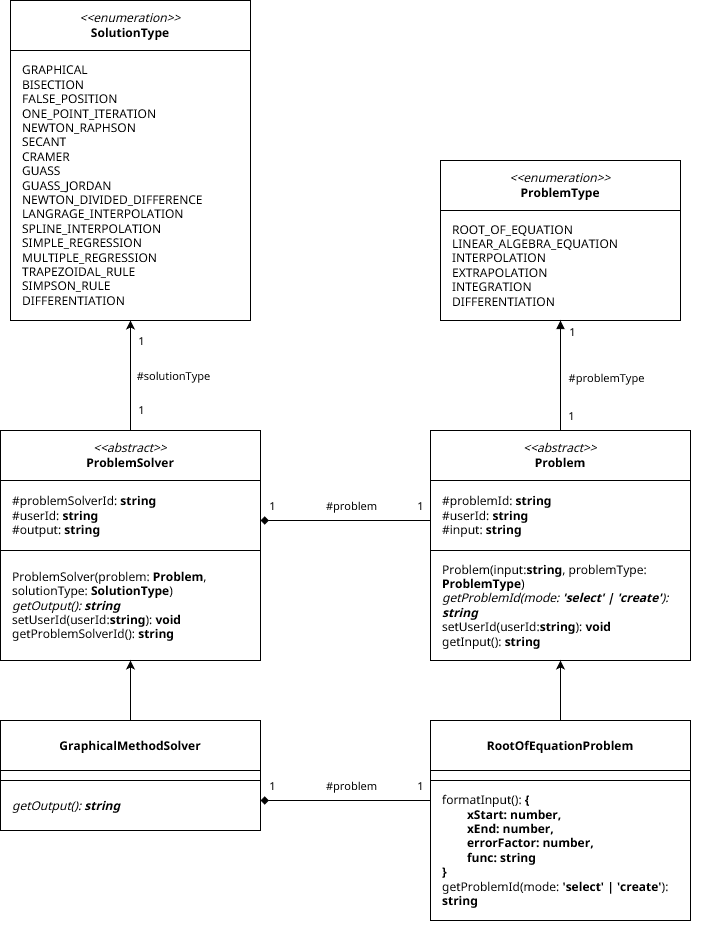

The diagram above was exported from draw.io. Its source (the exported page's mxGraphModel, read from the mxfile embedded in the PNG):
<mxGraphModel dx="4891" dy="2303" grid="1" gridSize="10" guides="1" tooltips="1" connect="1" arrows="1" fold="1" page="1" pageScale="1" pageWidth="850" pageHeight="1100" math="0" shadow="0">
  <root>
    <mxCell id="0" />
    <mxCell id="1" parent="0" />
    <mxCell id="2" value="" style="group;fontFamily=Noto sans Thai;fontSource=https%3A%2F%2Ffonts.googleapis.com%2Fcss%3Ffamily%3DNoto%2Bsans%2BThai;" vertex="1" connectable="0" parent="1">
      <mxGeometry x="-750" y="70" width="260" height="230" as="geometry" />
    </mxCell>
    <mxCell id="3" value="&lt;div&gt;&lt;i&gt;&amp;lt;&amp;lt;abstract&amp;gt;&amp;gt;&lt;/i&gt;&lt;/div&gt;&lt;div&gt;&lt;b&gt;Problem&lt;/b&gt;&lt;/div&gt;" style="rounded=0;whiteSpace=wrap;html=1;fontFamily=Noto sans Thai;fontSource=https%3A%2F%2Ffonts.googleapis.com%2Fcss%3Ffamily%3DNoto%2Bsans%2BThai;fillColor=default;glass=0;shadow=0;" vertex="1" parent="2">
      <mxGeometry x="-20" width="260" height="50" as="geometry" />
    </mxCell>
    <mxCell id="4" value="&lt;div&gt;#problemId: &lt;b&gt;string&lt;/b&gt;&lt;br&gt;&lt;/div&gt;&lt;div&gt;#userId: &lt;b&gt;string&lt;/b&gt;&lt;br&gt;&lt;/div&gt;&lt;div&gt;#input: &lt;b&gt;string&lt;/b&gt;&lt;br&gt;&lt;/div&gt;" style="rounded=0;whiteSpace=wrap;html=1;align=left;spacingLeft=10;fontFamily=Noto sans Thai;fontSource=https%3A%2F%2Ffonts.googleapis.com%2Fcss%3Ffamily%3DNoto%2Bsans%2BThai;fillColor=default;" vertex="1" parent="2">
      <mxGeometry x="-20" y="50" width="260" height="70" as="geometry" />
    </mxCell>
    <mxCell id="5" value="&lt;div&gt;Problem(input:&lt;b&gt;string&lt;/b&gt;, problemType: &lt;b&gt;ProblemType&lt;/b&gt;)&lt;/div&gt;&lt;div&gt;&lt;i&gt;getProblemId(mode: &lt;b&gt;'select' | 'create'&lt;/b&gt;): &lt;b&gt;string&lt;/b&gt;&lt;/i&gt;&lt;/div&gt;&lt;div&gt;setUserId(userId:&lt;b&gt;string&lt;/b&gt;): &lt;b&gt;void&lt;/b&gt;&lt;/div&gt;&lt;div&gt;getInput(): &lt;b&gt;string&lt;br&gt;&lt;/b&gt;&lt;/div&gt;" style="rounded=0;whiteSpace=wrap;html=1;align=left;spacingLeft=10;fontFamily=Noto sans Thai;fontSource=https%3A%2F%2Ffonts.googleapis.com%2Fcss%3Ffamily%3DNoto%2Bsans%2BThai;fillColor=default;spacingRight=10;" vertex="1" parent="2">
      <mxGeometry x="-20" y="120" width="260" height="110" as="geometry" />
    </mxCell>
    <mxCell id="6" value="" style="group;fontFamily=Noto sans Thai;fontSource=https%3A%2F%2Ffonts.googleapis.com%2Fcss%3Ffamily%3DNoto%2Bsans%2BThai;" vertex="1" connectable="0" parent="1">
      <mxGeometry x="-1180" y="70" width="260" height="230" as="geometry" />
    </mxCell>
    <mxCell id="7" value="&lt;div&gt;&lt;i&gt;&amp;lt;&amp;lt;abstract&amp;gt;&amp;gt;&lt;/i&gt;&lt;/div&gt;&lt;b&gt;ProblemSolver&lt;/b&gt;" style="rounded=0;whiteSpace=wrap;html=1;fontFamily=Noto sans Thai;fontSource=https%3A%2F%2Ffonts.googleapis.com%2Fcss%3Ffamily%3DNoto%2Bsans%2BThai;fillColor=default;glass=0;shadow=0;" vertex="1" parent="6">
      <mxGeometry x="-20" width="260" height="50" as="geometry" />
    </mxCell>
    <mxCell id="8" value="&lt;div&gt;#problemSolverId: &lt;b&gt;string&lt;/b&gt;&lt;br&gt;&lt;/div&gt;&lt;div&gt;#userId: &lt;b&gt;string&lt;/b&gt;&lt;br&gt;&lt;/div&gt;&lt;div&gt;#output: &lt;b&gt;string&lt;/b&gt;&lt;br&gt;&lt;/div&gt;" style="rounded=0;whiteSpace=wrap;html=1;align=left;spacingLeft=10;fontFamily=Noto sans Thai;fontSource=https%3A%2F%2Ffonts.googleapis.com%2Fcss%3Ffamily%3DNoto%2Bsans%2BThai;fillColor=default;" vertex="1" parent="6">
      <mxGeometry x="-20" y="50" width="260" height="70" as="geometry" />
    </mxCell>
    <mxCell id="9" value="&lt;div&gt;ProblemSolver(problem: &lt;b&gt;Problem&lt;/b&gt;, solutionType: &lt;b&gt;SolutionType&lt;/b&gt;)&lt;/div&gt;&lt;div&gt;&lt;i&gt;getOutput(): &lt;b&gt;string&lt;/b&gt;&lt;/i&gt;&lt;/div&gt;&lt;div&gt;setUserId(userId:&lt;b&gt;string&lt;/b&gt;): &lt;b&gt;void&lt;/b&gt;&lt;/div&gt;&lt;div&gt;getProblemSolverId(): &lt;b&gt;string&lt;br&gt;&lt;/b&gt;&lt;/div&gt;" style="rounded=0;whiteSpace=wrap;html=1;align=left;spacingLeft=10;fontFamily=Noto sans Thai;fontSource=https%3A%2F%2Ffonts.googleapis.com%2Fcss%3Ffamily%3DNoto%2Bsans%2BThai;fillColor=default;spacingRight=10;" vertex="1" parent="6">
      <mxGeometry x="-20" y="120" width="260" height="110" as="geometry" />
    </mxCell>
    <mxCell id="10" value="" style="group;fontFamily=Noto sans Thai;fontSource=https%3A%2F%2Ffonts.googleapis.com%2Fcss%3Ffamily%3DNoto%2Bsans%2BThai;" vertex="1" connectable="0" parent="1">
      <mxGeometry x="-750" y="360" width="260" height="230" as="geometry" />
    </mxCell>
    <mxCell id="11" value="&lt;b&gt;RootOfEquationProblem&lt;/b&gt;" style="rounded=0;whiteSpace=wrap;html=1;fontFamily=Noto sans Thai;fontSource=https%3A%2F%2Ffonts.googleapis.com%2Fcss%3Ffamily%3DNoto%2Bsans%2BThai;fillColor=default;glass=0;shadow=0;" vertex="1" parent="10">
      <mxGeometry x="-20" width="260" height="50" as="geometry" />
    </mxCell>
    <mxCell id="12" value="" style="rounded=0;whiteSpace=wrap;html=1;align=left;spacingLeft=10;fontFamily=Noto sans Thai;fontSource=https%3A%2F%2Ffonts.googleapis.com%2Fcss%3Ffamily%3DNoto%2Bsans%2BThai;fillColor=default;" vertex="1" parent="10">
      <mxGeometry x="-20" y="50" width="260" height="10" as="geometry" />
    </mxCell>
    <mxCell id="13" value="&lt;div&gt;formatInput(): &lt;b&gt;{&lt;/b&gt;&lt;/div&gt;&lt;div&gt;&lt;b&gt;&lt;span style=&quot;white-space: pre;&quot;&gt;&#09;&lt;/span&gt;xStart: number,&lt;/b&gt;&lt;/div&gt;&lt;div&gt;&lt;b&gt;&lt;span style=&quot;white-space: pre;&quot;&gt;&#09;&lt;/span&gt;xEnd: number,&lt;/b&gt;&lt;/div&gt;&lt;div&gt;&lt;b&gt;&lt;span style=&quot;white-space: pre;&quot;&gt;&#09;&lt;/span&gt;errorFactor: number,&lt;/b&gt;&lt;/div&gt;&lt;div&gt;&lt;b&gt;&lt;span style=&quot;white-space: pre;&quot;&gt;&#09;&lt;/span&gt;func: string&lt;/b&gt;&lt;/div&gt;&lt;div&gt;&lt;b&gt;}&lt;/b&gt;&lt;/div&gt;getProblemId(mode: &lt;b&gt;'select' | 'create'&lt;/b&gt;): &lt;b&gt;string&lt;/b&gt;" style="rounded=0;whiteSpace=wrap;html=1;align=left;spacingLeft=10;fontFamily=Noto sans Thai;fontSource=https%3A%2F%2Ffonts.googleapis.com%2Fcss%3Ffamily%3DNoto%2Bsans%2BThai;fillColor=default;spacingRight=10;" vertex="1" parent="10">
      <mxGeometry x="-20" y="60" width="260" height="140" as="geometry" />
    </mxCell>
    <mxCell id="14" style="edgeStyle=orthogonalEdgeStyle;rounded=0;orthogonalLoop=1;jettySize=auto;html=1;" edge="1" source="11" target="5" parent="1">
      <mxGeometry relative="1" as="geometry" />
    </mxCell>
    <mxCell id="15" value="" style="group;fontFamily=Noto sans Thai;fontSource=https%3A%2F%2Ffonts.googleapis.com%2Fcss%3Ffamily%3DNoto%2Bsans%2BThai;" vertex="1" connectable="0" parent="1">
      <mxGeometry x="-1180" y="360" width="260" height="230" as="geometry" />
    </mxCell>
    <mxCell id="16" value="&lt;b&gt;GraphicalMethodSolver&lt;/b&gt;" style="rounded=0;whiteSpace=wrap;html=1;fontFamily=Noto sans Thai;fontSource=https%3A%2F%2Ffonts.googleapis.com%2Fcss%3Ffamily%3DNoto%2Bsans%2BThai;fillColor=default;glass=0;shadow=0;" vertex="1" parent="15">
      <mxGeometry x="-20" width="260" height="50" as="geometry" />
    </mxCell>
    <mxCell id="17" value="" style="rounded=0;whiteSpace=wrap;html=1;align=left;spacingLeft=10;fontFamily=Noto sans Thai;fontSource=https%3A%2F%2Ffonts.googleapis.com%2Fcss%3Ffamily%3DNoto%2Bsans%2BThai;fillColor=default;" vertex="1" parent="15">
      <mxGeometry x="-20" y="50" width="260" height="10" as="geometry" />
    </mxCell>
    <mxCell id="18" value="&lt;div&gt;&lt;i&gt;getOutput(): &lt;b&gt;string&lt;/b&gt;&lt;/i&gt;&lt;/div&gt;" style="rounded=0;whiteSpace=wrap;html=1;align=left;spacingLeft=10;fontFamily=Noto sans Thai;fontSource=https%3A%2F%2Ffonts.googleapis.com%2Fcss%3Ffamily%3DNoto%2Bsans%2BThai;fillColor=default;spacingRight=10;" vertex="1" parent="15">
      <mxGeometry x="-20" y="60" width="260" height="50" as="geometry" />
    </mxCell>
    <mxCell id="19" style="edgeStyle=orthogonalEdgeStyle;rounded=0;orthogonalLoop=1;jettySize=auto;html=1;" edge="1" source="16" target="9" parent="1">
      <mxGeometry relative="1" as="geometry" />
    </mxCell>
    <mxCell id="20" style="edgeStyle=orthogonalEdgeStyle;rounded=0;orthogonalLoop=1;jettySize=auto;html=1;endArrow=diamond;endFill=1;fontFamily=Noto sans Thai;fontSource=https%3A%2F%2Ffonts.googleapis.com%2Fcss%3Ffamily%3DNoto%2Bsans%2BThai;" edge="1" parent="1">
      <mxGeometry relative="1" as="geometry">
        <mxPoint x="-770" y="160" as="sourcePoint" />
        <mxPoint x="-940" y="160" as="targetPoint" />
        <Array as="points" />
      </mxGeometry>
    </mxCell>
    <mxCell id="21" value="1" style="edgeLabel;html=1;align=center;verticalAlign=middle;resizable=0;points=[];fontFamily=Noto sans Thai;fontSource=https%3A%2F%2Ffonts.googleapis.com%2Fcss%3Ffamily%3DNoto%2Bsans%2BThai;" vertex="1" connectable="0" parent="20">
      <mxGeometry x="-0.8672" y="-2" relative="1" as="geometry">
        <mxPoint y="-13" as="offset" />
      </mxGeometry>
    </mxCell>
    <mxCell id="22" value="1" style="edgeLabel;html=1;align=center;verticalAlign=middle;resizable=0;points=[];fontFamily=Noto sans Thai;fontSource=https%3A%2F%2Ffonts.googleapis.com%2Fcss%3Ffamily%3DNoto%2Bsans%2BThai;" vertex="1" connectable="0" parent="20">
      <mxGeometry x="0.7261" y="1" relative="1" as="geometry">
        <mxPoint x="-13" y="-16" as="offset" />
      </mxGeometry>
    </mxCell>
    <mxCell id="23" value="#problem" style="edgeLabel;html=1;align=center;verticalAlign=middle;resizable=0;points=[];fontFamily=Noto sans Thai;fontSource=https%3A%2F%2Ffonts.googleapis.com%2Fcss%3Ffamily%3DNoto%2Bsans%2BThai;" vertex="1" connectable="0" parent="20">
      <mxGeometry x="0.0941" relative="1" as="geometry">
        <mxPoint x="13" y="-15" as="offset" />
      </mxGeometry>
    </mxCell>
    <mxCell id="24" style="edgeStyle=orthogonalEdgeStyle;rounded=0;orthogonalLoop=1;jettySize=auto;html=1;endArrow=diamond;endFill=1;fontFamily=Noto sans Thai;fontSource=https%3A%2F%2Ffonts.googleapis.com%2Fcss%3Ffamily%3DNoto%2Bsans%2BThai;" edge="1" parent="1">
      <mxGeometry relative="1" as="geometry">
        <mxPoint x="-770" y="440" as="sourcePoint" />
        <mxPoint x="-940" y="440" as="targetPoint" />
        <Array as="points" />
      </mxGeometry>
    </mxCell>
    <mxCell id="25" value="1" style="edgeLabel;html=1;align=center;verticalAlign=middle;resizable=0;points=[];fontFamily=Noto sans Thai;fontSource=https%3A%2F%2Ffonts.googleapis.com%2Fcss%3Ffamily%3DNoto%2Bsans%2BThai;" vertex="1" connectable="0" parent="24">
      <mxGeometry x="-0.8672" y="-2" relative="1" as="geometry">
        <mxPoint y="-13" as="offset" />
      </mxGeometry>
    </mxCell>
    <mxCell id="26" value="1" style="edgeLabel;html=1;align=center;verticalAlign=middle;resizable=0;points=[];fontFamily=Noto sans Thai;fontSource=https%3A%2F%2Ffonts.googleapis.com%2Fcss%3Ffamily%3DNoto%2Bsans%2BThai;" vertex="1" connectable="0" parent="24">
      <mxGeometry x="0.7261" y="1" relative="1" as="geometry">
        <mxPoint x="-13" y="-16" as="offset" />
      </mxGeometry>
    </mxCell>
    <mxCell id="27" value="#problem" style="edgeLabel;html=1;align=center;verticalAlign=middle;resizable=0;points=[];fontFamily=Noto sans Thai;fontSource=https%3A%2F%2Ffonts.googleapis.com%2Fcss%3Ffamily%3DNoto%2Bsans%2BThai;" vertex="1" connectable="0" parent="24">
      <mxGeometry x="0.0941" relative="1" as="geometry">
        <mxPoint x="13" y="-15" as="offset" />
      </mxGeometry>
    </mxCell>
    <mxCell id="28" style="edgeStyle=orthogonalEdgeStyle;rounded=0;orthogonalLoop=1;jettySize=auto;html=1;fontFamily=Noto sans Thai;fontSource=https%3A%2F%2Ffonts.googleapis.com%2Fcss%3Ffamily%3DNoto%2Bsans%2BThai;" edge="1" source="7" target="34" parent="1">
      <mxGeometry relative="1" as="geometry">
        <mxPoint x="-140" y="340" as="sourcePoint" />
        <Array as="points" />
      </mxGeometry>
    </mxCell>
    <mxCell id="29" value="1" style="edgeLabel;html=1;align=center;verticalAlign=middle;resizable=0;points=[];fontFamily=Noto sans Thai;fontSource=https%3A%2F%2Ffonts.googleapis.com%2Fcss%3Ffamily%3DNoto%2Bsans%2BThai;" vertex="1" connectable="0" parent="28">
      <mxGeometry x="0.758" y="-5" relative="1" as="geometry">
        <mxPoint x="5" y="7" as="offset" />
      </mxGeometry>
    </mxCell>
    <mxCell id="30" value="1" style="edgeLabel;html=1;align=center;verticalAlign=middle;resizable=0;points=[];fontFamily=Noto sans Thai;fontSource=https%3A%2F%2Ffonts.googleapis.com%2Fcss%3Ffamily%3DNoto%2Bsans%2BThai;" vertex="1" connectable="0" parent="28">
      <mxGeometry x="-0.8435" y="-3" relative="1" as="geometry">
        <mxPoint x="7" y="-12" as="offset" />
      </mxGeometry>
    </mxCell>
    <mxCell id="31" value="#solutionType" style="edgeLabel;html=1;align=center;verticalAlign=middle;resizable=0;points=[];fontFamily=Noto sans Thai;fontSource=https%3A%2F%2Ffonts.googleapis.com%2Fcss%3Ffamily%3DNoto%2Bsans%2BThai;" vertex="1" connectable="0" parent="28">
      <mxGeometry x="-0.0101" relative="1" as="geometry">
        <mxPoint x="42" y="-1" as="offset" />
      </mxGeometry>
    </mxCell>
    <mxCell id="32" value="" style="group" vertex="1" connectable="0" parent="1">
      <mxGeometry x="-1190" y="-360" width="240" height="320" as="geometry" />
    </mxCell>
    <mxCell id="33" value="&lt;div&gt;&lt;i&gt;&amp;lt;&amp;lt;enumeration&amp;gt;&amp;gt;&lt;/i&gt;&lt;/div&gt;&lt;div&gt;&lt;b&gt;SolutionType&lt;/b&gt;&lt;/div&gt;" style="rounded=0;whiteSpace=wrap;html=1;fontFamily=Noto sans Thai;fontSource=https%3A%2F%2Ffonts.googleapis.com%2Fcss%3Ffamily%3DNoto%2Bsans%2BThai;fillColor=default;glass=0;shadow=0;" vertex="1" parent="32">
      <mxGeometry width="240" height="50" as="geometry" />
    </mxCell>
    <mxCell id="34" value="GRAPHICAL&lt;br&gt;BISECTION&lt;br&gt;FALSE_POSITION&lt;br&gt;ONE_POINT_ITERATION&lt;br&gt;NEWTON_RAPHSON&lt;br&gt;SECANT&lt;br&gt;CRAMER&lt;br&gt;GUASS&lt;br&gt;GUASS_JORDAN&lt;br&gt;NEWTON_DIVIDED_DIFFERENCE&lt;br&gt;LANGRAGE_INTERPOLATION&lt;br&gt;SPLINE_INTERPOLATION&lt;br&gt;SIMPLE_REGRESSION&lt;br&gt;MULTIPLE_REGRESSION&lt;br&gt;TRAPEZOIDAL_RULE&lt;br&gt;SIMPSON_RULE&lt;br&gt;DIFFERENTIATION" style="rounded=0;whiteSpace=wrap;html=1;align=left;spacingLeft=10;fontFamily=Noto sans Thai;fontSource=https%3A%2F%2Ffonts.googleapis.com%2Fcss%3Ffamily%3DNoto%2Bsans%2BThai;fillColor=default;fontStyle=0" vertex="1" parent="32">
      <mxGeometry y="50" width="240" height="270" as="geometry" />
    </mxCell>
    <mxCell id="35" value="" style="group;fontFamily=Noto sans Thai;fontSource=https%3A%2F%2Ffonts.googleapis.com%2Fcss%3Ffamily%3DNoto%2Bsans%2BThai;" vertex="1" connectable="0" parent="1">
      <mxGeometry x="-760" y="-200" width="240" height="160" as="geometry" />
    </mxCell>
    <mxCell id="36" value="&lt;div&gt;&lt;i&gt;&amp;lt;&amp;lt;enumeration&amp;gt;&amp;gt;&lt;/i&gt;&lt;/div&gt;&lt;div&gt;&lt;b&gt;ProblemType&lt;/b&gt;&lt;/div&gt;" style="rounded=0;whiteSpace=wrap;html=1;fontFamily=Noto sans Thai;fontSource=https%3A%2F%2Ffonts.googleapis.com%2Fcss%3Ffamily%3DNoto%2Bsans%2BThai;fillColor=default;glass=0;shadow=0;" vertex="1" parent="35">
      <mxGeometry width="240" height="50" as="geometry" />
    </mxCell>
    <mxCell id="37" value="ROOT_OF_EQUATION&lt;br&gt;LINEAR_ALGEBRA_EQUATION&lt;br&gt;INTERPOLATION&lt;br&gt;EXTRAPOLATION&lt;br&gt;INTEGRATION&lt;br&gt;DIFFERENTIATION" style="rounded=0;whiteSpace=wrap;html=1;align=left;spacingLeft=10;fontFamily=Noto sans Thai;fontSource=https%3A%2F%2Ffonts.googleapis.com%2Fcss%3Ffamily%3DNoto%2Bsans%2BThai;fillColor=default;fontStyle=0" vertex="1" parent="35">
      <mxGeometry y="50" width="240" height="110" as="geometry" />
    </mxCell>
    <mxCell id="38" style="edgeStyle=orthogonalEdgeStyle;rounded=0;orthogonalLoop=1;jettySize=auto;html=1;endArrow=block;endFill=1;fontFamily=Noto sans Thai;fontSource=https%3A%2F%2Ffonts.googleapis.com%2Fcss%3Ffamily%3DNoto%2Bsans%2BThai;" edge="1" source="3" target="37" parent="1">
      <mxGeometry relative="1" as="geometry">
        <mxPoint x="290" y="340" as="sourcePoint" />
        <mxPoint x="610" y="430" as="targetPoint" />
      </mxGeometry>
    </mxCell>
    <mxCell id="39" value="1" style="edgeLabel;html=1;align=center;verticalAlign=middle;resizable=0;points=[];fontFamily=Noto sans Thai;fontSource=https%3A%2F%2Ffonts.googleapis.com%2Fcss%3Ffamily%3DNoto%2Bsans%2BThai;" vertex="1" connectable="0" parent="38">
      <mxGeometry x="-0.8511" y="3" relative="1" as="geometry">
        <mxPoint x="13" y="-7" as="offset" />
      </mxGeometry>
    </mxCell>
    <mxCell id="40" value="1" style="edgeLabel;html=1;align=center;verticalAlign=middle;resizable=0;points=[];fontFamily=Noto sans Thai;fontSource=https%3A%2F%2Ffonts.googleapis.com%2Fcss%3Ffamily%3DNoto%2Bsans%2BThai;" vertex="1" connectable="0" parent="38">
      <mxGeometry x="0.6526" y="2" relative="1" as="geometry">
        <mxPoint x="13" y="-8" as="offset" />
      </mxGeometry>
    </mxCell>
    <mxCell id="41" value="#problemType" style="edgeLabel;html=1;align=center;verticalAlign=middle;resizable=0;points=[];fontFamily=Noto sans Thai;fontSource=https%3A%2F%2Ffonts.googleapis.com%2Fcss%3Ffamily%3DNoto%2Bsans%2BThai;" vertex="1" connectable="0" parent="38">
      <mxGeometry x="0.0211" y="3" relative="1" as="geometry">
        <mxPoint x="48" y="4" as="offset" />
      </mxGeometry>
    </mxCell>
  </root>
</mxGraphModel>